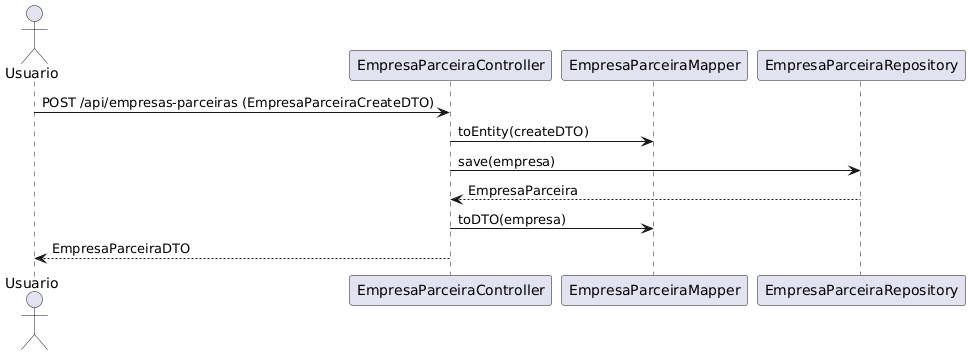

The diagram above was rendered by PlantUML. Its source (embedded in the PNG):
@startuml
actor Usuario
participant EmpresaParceiraController
participant EmpresaParceiraMapper
participant EmpresaParceiraRepository

Usuario -> EmpresaParceiraController : POST /api/empresas-parceiras (EmpresaParceiraCreateDTO)
EmpresaParceiraController -> EmpresaParceiraMapper : toEntity(createDTO)
EmpresaParceiraController -> EmpresaParceiraRepository : save(empresa)
EmpresaParceiraRepository --> EmpresaParceiraController : EmpresaParceira
EmpresaParceiraController -> EmpresaParceiraMapper : toDTO(empresa)
EmpresaParceiraController --> Usuario : EmpresaParceiraDTO
@enduml